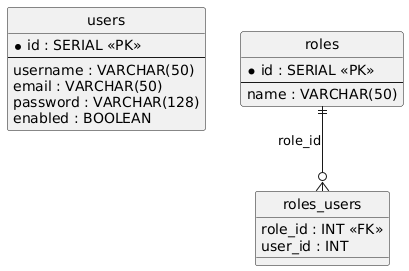

The diagram above was rendered by PlantUML. Its source (embedded in the PNG):
@startuml
hide circle
skinparam linetype ortho

entity "users" as users {
  * id : SERIAL <<PK>>
  --
  username : VARCHAR(50)
  email : VARCHAR(50)
  password : VARCHAR(128)
  enabled : BOOLEAN
}

entity "roles" as roles {
  * id : SERIAL <<PK>>
  --
  name : VARCHAR(50)
}

entity "roles_users" as roles_users {
  role_id : INT <<FK>>
  user_id : INT
}

roles ||--o{ roles_users : "role_id"
@enduml